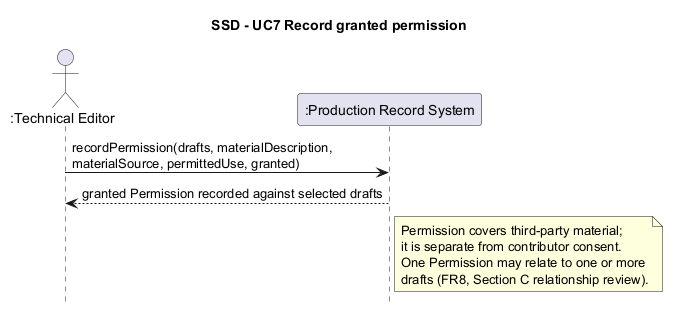

The diagram above was rendered by PlantUML. Its source (embedded in the PNG):
@startuml SSD_UC7_GrantedPermission
title SSD - UC7 Record granted permission
hide footbox

actor ":Technical Editor" as TE
participant ":Production Record System" as S

TE -> S : recordPermission(drafts, materialDescription,\nmaterialSource, permittedUse, granted)
S --> TE : granted Permission recorded against selected drafts

note right of S
  Permission covers third-party material;
  it is separate from contributor consent.
  One Permission may relate to one or more
  drafts (FR8, Section C relationship review).
end note
@enduml